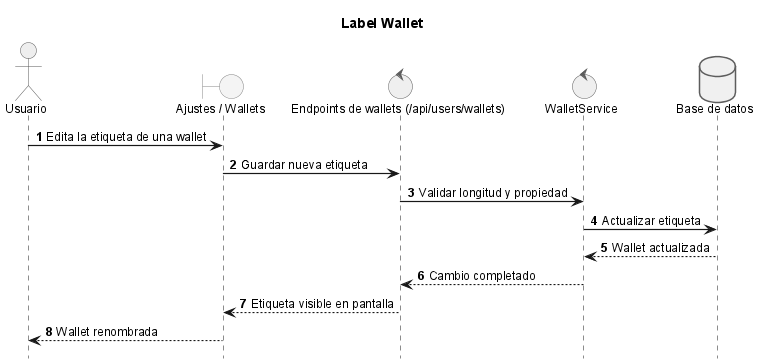

The diagram above was rendered by PlantUML. Its source (embedded in the PNG):
@startuml

title Label Wallet

!include _sequence-style.puml
actor Usuario as user
boundary "Ajustes / Wallets" as ui
control "Endpoints de wallets (/api/users/wallets)" as api
control "WalletService" as srv
database "Base de datos" as db

user -> ui: Edita la etiqueta de una wallet
ui -> api: Guardar nueva etiqueta
api -> srv: Validar longitud y propiedad
srv -> db: Actualizar etiqueta
db --> srv: Wallet actualizada
srv --> api: Cambio completado
api --> ui: Etiqueta visible en pantalla
ui --> user: Wallet renombrada
@enduml